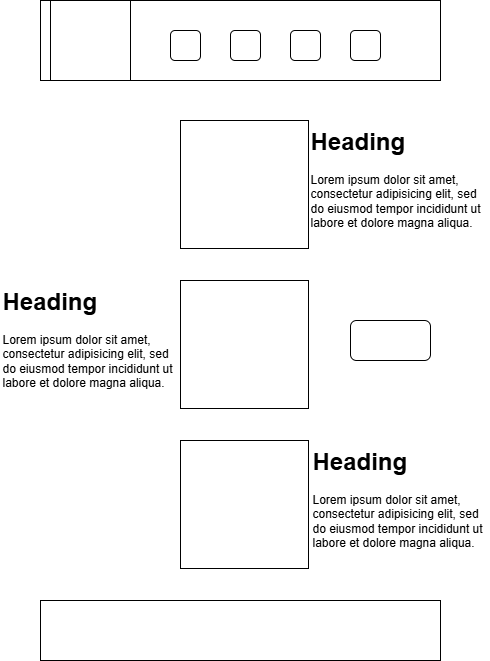

The diagram above was exported from draw.io. Its source (the exported page's mxGraphModel, read from the mxfile embedded in the PNG):
<mxGraphModel dx="874" dy="575" grid="1" gridSize="10" guides="1" tooltips="1" connect="1" arrows="1" fold="1" page="1" pageScale="1" pageWidth="850" pageHeight="1100" math="0" shadow="0">
  <root>
    <mxCell id="0" />
    <mxCell id="1" parent="0" />
    <mxCell id="Fd7K4LxPX6ZWfuxAODgM-2" value="" style="rounded=0;whiteSpace=wrap;html=1;" vertex="1" parent="1">
      <mxGeometry x="220" y="20" width="400" height="80" as="geometry" />
    </mxCell>
    <mxCell id="Fd7K4LxPX6ZWfuxAODgM-4" value="" style="whiteSpace=wrap;html=1;aspect=fixed;" vertex="1" parent="1">
      <mxGeometry x="360" y="140" width="128" height="128" as="geometry" />
    </mxCell>
    <mxCell id="Fd7K4LxPX6ZWfuxAODgM-5" value="" style="whiteSpace=wrap;html=1;aspect=fixed;" vertex="1" parent="1">
      <mxGeometry x="360" y="300" width="128" height="128" as="geometry" />
    </mxCell>
    <mxCell id="Fd7K4LxPX6ZWfuxAODgM-6" value="" style="whiteSpace=wrap;html=1;aspect=fixed;" vertex="1" parent="1">
      <mxGeometry x="360" y="460" width="128" height="128" as="geometry" />
    </mxCell>
    <mxCell id="Fd7K4LxPX6ZWfuxAODgM-9" value="" style="whiteSpace=wrap;html=1;aspect=fixed;" vertex="1" parent="1">
      <mxGeometry x="230" y="20" width="80" height="80" as="geometry" />
    </mxCell>
    <mxCell id="Fd7K4LxPX6ZWfuxAODgM-10" value="" style="rounded=1;whiteSpace=wrap;html=1;" vertex="1" parent="1">
      <mxGeometry x="350" y="50" width="30" height="30" as="geometry" />
    </mxCell>
    <mxCell id="Fd7K4LxPX6ZWfuxAODgM-11" value="" style="rounded=1;whiteSpace=wrap;html=1;" vertex="1" parent="1">
      <mxGeometry x="410" y="50" width="30" height="30" as="geometry" />
    </mxCell>
    <mxCell id="Fd7K4LxPX6ZWfuxAODgM-12" value="" style="rounded=1;whiteSpace=wrap;html=1;" vertex="1" parent="1">
      <mxGeometry x="470" y="50" width="30" height="30" as="geometry" />
    </mxCell>
    <mxCell id="Fd7K4LxPX6ZWfuxAODgM-13" value="" style="rounded=1;whiteSpace=wrap;html=1;" vertex="1" parent="1">
      <mxGeometry x="530" y="50" width="30" height="30" as="geometry" />
    </mxCell>
    <mxCell id="Fd7K4LxPX6ZWfuxAODgM-14" value="" style="rounded=0;whiteSpace=wrap;html=1;" vertex="1" parent="1">
      <mxGeometry x="220" y="620" width="400" height="60" as="geometry" />
    </mxCell>
    <mxCell id="Fd7K4LxPX6ZWfuxAODgM-15" value="&lt;h1 style=&quot;margin-top: 0px;&quot;&gt;Heading&lt;/h1&gt;&lt;p&gt;Lorem ipsum dolor sit amet, consectetur adipisicing elit, sed do eiusmod tempor incididunt ut labore et dolore magna aliqua.&lt;/p&gt;" style="text;html=1;whiteSpace=wrap;overflow=hidden;rounded=0;" vertex="1" parent="1">
      <mxGeometry x="180" y="300" width="180" height="120" as="geometry" />
    </mxCell>
    <mxCell id="Fd7K4LxPX6ZWfuxAODgM-16" value="&lt;h1 style=&quot;margin-top: 0px;&quot;&gt;Heading&lt;/h1&gt;&lt;p&gt;Lorem ipsum dolor sit amet, consectetur adipisicing elit, sed do eiusmod tempor incididunt ut labore et dolore magna aliqua.&lt;/p&gt;" style="text;html=1;whiteSpace=wrap;overflow=hidden;rounded=0;" vertex="1" parent="1">
      <mxGeometry x="488" y="140" width="180" height="120" as="geometry" />
    </mxCell>
    <mxCell id="Fd7K4LxPX6ZWfuxAODgM-17" value="&lt;h1 style=&quot;margin-top: 0px;&quot;&gt;Heading&lt;/h1&gt;&lt;p&gt;Lorem ipsum dolor sit amet, consectetur adipisicing elit, sed do eiusmod tempor incididunt ut labore et dolore magna aliqua.&lt;/p&gt;" style="text;html=1;whiteSpace=wrap;overflow=hidden;rounded=0;" vertex="1" parent="1">
      <mxGeometry x="490" y="460" width="180" height="120" as="geometry" />
    </mxCell>
    <mxCell id="Fd7K4LxPX6ZWfuxAODgM-18" value="" style="rounded=1;whiteSpace=wrap;html=1;" vertex="1" parent="1">
      <mxGeometry x="530" y="340" width="80" height="40" as="geometry" />
    </mxCell>
  </root>
</mxGraphModel>